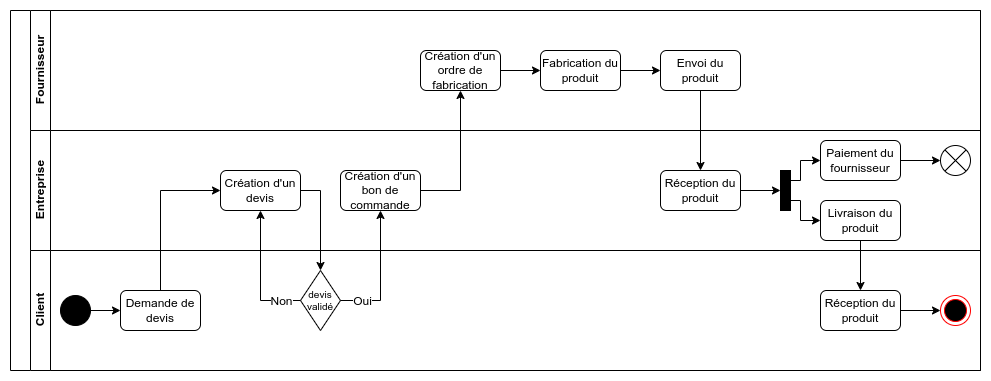

The diagram above was exported from draw.io. Its source (the exported page's mxGraphModel, read from the mxfile embedded in the PNG):
<mxGraphModel dx="1360" dy="759" grid="1" gridSize="10" guides="1" tooltips="1" connect="1" arrows="1" fold="1" page="1" pageScale="1" pageWidth="850" pageHeight="1100" math="0" shadow="0">
  <root>
    <mxCell id="0" />
    <mxCell id="1" parent="0" />
    <mxCell id="6e3d349e877b9492-1" value="" style="swimlane;html=1;childLayout=stackLayout;resizeParent=1;resizeParentMax=0;horizontal=0;startSize=20;horizontalStack=0;" parent="1" vertex="1">
      <mxGeometry x="40" y="40" width="970" height="360" as="geometry">
        <mxRectangle x="120" y="140" width="30" height="50" as="alternateBounds" />
      </mxGeometry>
    </mxCell>
    <mxCell id="6e3d349e877b9492-2" value="Fournisseur" style="swimlane;html=1;startSize=20;horizontal=0;" parent="6e3d349e877b9492-1" vertex="1">
      <mxGeometry x="20" width="950" height="120" as="geometry" />
    </mxCell>
    <mxCell id="6e3d349e877b9492-25" style="edgeStyle=orthogonalEdgeStyle;rounded=0;html=1;exitX=1;exitY=0.5;entryX=0;entryY=0.5;jettySize=auto;orthogonalLoop=1;fontSize=12;" parent="6e3d349e877b9492-2" source="6e3d349e877b9492-21" target="6e3d349e877b9492-24" edge="1">
      <mxGeometry relative="1" as="geometry" />
    </mxCell>
    <mxCell id="6e3d349e877b9492-21" value="Création d'un ordre de fabrication" style="rounded=1;whiteSpace=wrap;html=1;fillColor=#FFFFFF;" parent="6e3d349e877b9492-2" vertex="1">
      <mxGeometry x="390" y="40" width="80" height="40" as="geometry" />
    </mxCell>
    <mxCell id="6e3d349e877b9492-27" style="edgeStyle=orthogonalEdgeStyle;rounded=0;html=1;exitX=1;exitY=0.5;entryX=0;entryY=0.5;jettySize=auto;orthogonalLoop=1;fontSize=12;" parent="6e3d349e877b9492-2" source="6e3d349e877b9492-24" target="6e3d349e877b9492-26" edge="1">
      <mxGeometry relative="1" as="geometry" />
    </mxCell>
    <mxCell id="6e3d349e877b9492-24" value="Fabrication du produit" style="rounded=1;whiteSpace=wrap;html=1;fillColor=#FFFFFF;" parent="6e3d349e877b9492-2" vertex="1">
      <mxGeometry x="510" y="40" width="80" height="40" as="geometry" />
    </mxCell>
    <mxCell id="6e3d349e877b9492-26" value="Envoi du produit" style="rounded=1;whiteSpace=wrap;html=1;fillColor=#FFFFFF;" parent="6e3d349e877b9492-2" vertex="1">
      <mxGeometry x="630" y="40" width="80" height="40" as="geometry" />
    </mxCell>
    <mxCell id="6e3d349e877b9492-3" value="Entreprise" style="swimlane;html=1;startSize=20;horizontal=0;" parent="6e3d349e877b9492-1" vertex="1">
      <mxGeometry x="20" y="120" width="950" height="120" as="geometry" />
    </mxCell>
    <mxCell id="6e3d349e877b9492-10" value="Création d'un devis" style="rounded=1;whiteSpace=wrap;html=1;fillColor=#FFFFFF;" parent="6e3d349e877b9492-3" vertex="1">
      <mxGeometry x="190" y="40" width="80" height="40" as="geometry" />
    </mxCell>
    <mxCell id="6e3d349e877b9492-17" value="Création d'un bon de commande" style="rounded=1;whiteSpace=wrap;html=1;fillColor=#FFFFFF;" parent="6e3d349e877b9492-3" vertex="1">
      <mxGeometry x="310" y="40" width="80" height="40" as="geometry" />
    </mxCell>
    <mxCell id="6e3d349e877b9492-31" style="edgeStyle=orthogonalEdgeStyle;rounded=0;html=1;exitX=1;exitY=0.5;entryX=0;entryY=0.5;jettySize=auto;orthogonalLoop=1;fontSize=12;" parent="6e3d349e877b9492-3" source="6e3d349e877b9492-28" target="6e3d349e877b9492-30" edge="1">
      <mxGeometry relative="1" as="geometry" />
    </mxCell>
    <mxCell id="6e3d349e877b9492-28" value="Réception du produit" style="rounded=1;whiteSpace=wrap;html=1;fillColor=#FFFFFF;" parent="6e3d349e877b9492-3" vertex="1">
      <mxGeometry x="630" y="40" width="80" height="40" as="geometry" />
    </mxCell>
    <mxCell id="6e3d349e877b9492-33" style="edgeStyle=orthogonalEdgeStyle;rounded=0;html=1;exitX=1;exitY=0.25;entryX=0;entryY=0.5;jettySize=auto;orthogonalLoop=1;fontSize=12;" parent="6e3d349e877b9492-3" source="6e3d349e877b9492-30" target="6e3d349e877b9492-32" edge="1">
      <mxGeometry relative="1" as="geometry">
        <Array as="points">
          <mxPoint x="770" y="50" />
          <mxPoint x="770" y="30" />
        </Array>
      </mxGeometry>
    </mxCell>
    <mxCell id="6e3d349e877b9492-35" style="edgeStyle=orthogonalEdgeStyle;rounded=0;html=1;exitX=1;exitY=0.75;entryX=0;entryY=0.5;jettySize=auto;orthogonalLoop=1;fontSize=12;" parent="6e3d349e877b9492-3" source="6e3d349e877b9492-30" target="6e3d349e877b9492-34" edge="1">
      <mxGeometry relative="1" as="geometry">
        <Array as="points">
          <mxPoint x="770" y="70" />
          <mxPoint x="770" y="90" />
        </Array>
      </mxGeometry>
    </mxCell>
    <mxCell id="6e3d349e877b9492-30" value="" style="rounded=0;whiteSpace=wrap;html=1;fillColor=#000000;fontSize=12;" parent="6e3d349e877b9492-3" vertex="1">
      <mxGeometry x="750" y="40" width="10" height="40" as="geometry" />
    </mxCell>
    <mxCell id="6e3d349e877b9492-32" value="Paiement du fournisseur" style="rounded=1;whiteSpace=wrap;html=1;fillColor=#FFFFFF;" parent="6e3d349e877b9492-3" vertex="1">
      <mxGeometry x="790" y="10" width="80" height="40" as="geometry" />
    </mxCell>
    <mxCell id="6e3d349e877b9492-34" value="Livraison du produit" style="rounded=1;whiteSpace=wrap;html=1;fillColor=#FFFFFF;" parent="6e3d349e877b9492-3" vertex="1">
      <mxGeometry x="790" y="70" width="80" height="40" as="geometry" />
    </mxCell>
    <mxCell id="6e3d349e877b9492-4" value="Client" style="swimlane;html=1;startSize=20;horizontal=0;" parent="6e3d349e877b9492-1" vertex="1">
      <mxGeometry x="20" y="240" width="950" height="120" as="geometry" />
    </mxCell>
    <mxCell id="6e3d349e877b9492-5" value="" style="ellipse;whiteSpace=wrap;html=1;aspect=fixed;fillColor=#000000;" parent="6e3d349e877b9492-4" vertex="1">
      <mxGeometry x="30" y="45" width="30" height="30" as="geometry" />
    </mxCell>
    <mxCell id="6e3d349e877b9492-12" value="devis validé" style="rhombus;whiteSpace=wrap;html=1;fillColor=#FFFFFF;fontSize=10;" parent="6e3d349e877b9492-4" vertex="1">
      <mxGeometry x="270" y="20" width="40" height="60" as="geometry" />
    </mxCell>
    <mxCell id="6e3d349e877b9492-50" style="edgeStyle=orthogonalEdgeStyle;rounded=0;html=1;exitX=1;exitY=0.5;entryX=0;entryY=0.5;jettySize=auto;orthogonalLoop=1;fontSize=12;" parent="6e3d349e877b9492-4" source="6e3d349e877b9492-36" target="6e3d349e877b9492-6" edge="1">
      <mxGeometry relative="1" as="geometry" />
    </mxCell>
    <mxCell id="6e3d349e877b9492-36" value="Réception du produit" style="rounded=1;whiteSpace=wrap;html=1;fillColor=#FFFFFF;" parent="6e3d349e877b9492-4" vertex="1">
      <mxGeometry x="790" y="40" width="80" height="40" as="geometry" />
    </mxCell>
    <mxCell id="6e3d349e877b9492-6" value="" style="ellipse;html=1;shape=endState;fillColor=#000000;strokeColor=#ff0000;" parent="6e3d349e877b9492-4" vertex="1">
      <mxGeometry x="910" y="45" width="30" height="30" as="geometry" />
    </mxCell>
    <mxCell id="6e3d349e877b9492-7" value="Demande de devis" style="rounded=1;whiteSpace=wrap;html=1;fillColor=#FFFFFF;" parent="6e3d349e877b9492-4" vertex="1">
      <mxGeometry x="90" y="40" width="80" height="40" as="geometry" />
    </mxCell>
    <mxCell id="6e3d349e877b9492-8" style="edgeStyle=orthogonalEdgeStyle;rounded=0;html=1;jettySize=auto;orthogonalLoop=1;" parent="6e3d349e877b9492-4" source="6e3d349e877b9492-5" target="6e3d349e877b9492-7" edge="1">
      <mxGeometry relative="1" as="geometry" />
    </mxCell>
    <mxCell id="6e3d349e877b9492-13" style="edgeStyle=orthogonalEdgeStyle;rounded=0;html=1;exitX=1;exitY=0.5;entryX=0.5;entryY=0;jettySize=auto;orthogonalLoop=1;fontSize=10;" parent="6e3d349e877b9492-1" source="6e3d349e877b9492-10" target="6e3d349e877b9492-12" edge="1">
      <mxGeometry relative="1" as="geometry" />
    </mxCell>
    <mxCell id="6e3d349e877b9492-14" style="edgeStyle=orthogonalEdgeStyle;rounded=0;html=1;exitX=0;exitY=0.5;entryX=0.5;entryY=1;jettySize=auto;orthogonalLoop=1;fontSize=10;" parent="6e3d349e877b9492-1" source="6e3d349e877b9492-12" target="6e3d349e877b9492-10" edge="1">
      <mxGeometry relative="1" as="geometry" />
    </mxCell>
    <mxCell id="6e3d349e877b9492-15" value="Non" style="text;html=1;resizable=0;points=[];align=center;verticalAlign=middle;labelBackgroundColor=#ffffff;fontSize=12;" parent="6e3d349e877b9492-14" vertex="1" connectable="0">
      <mxGeometry x="-0.5077" y="1" relative="1" as="geometry">
        <mxPoint x="12" y="-1" as="offset" />
      </mxGeometry>
    </mxCell>
    <mxCell id="6e3d349e877b9492-18" style="edgeStyle=orthogonalEdgeStyle;rounded=0;html=1;exitX=1;exitY=0.5;entryX=0.5;entryY=1;jettySize=auto;orthogonalLoop=1;fontSize=12;" parent="6e3d349e877b9492-1" source="6e3d349e877b9492-12" target="6e3d349e877b9492-17" edge="1">
      <mxGeometry relative="1" as="geometry" />
    </mxCell>
    <mxCell id="6e3d349e877b9492-19" value="Oui" style="text;html=1;resizable=0;points=[];align=center;verticalAlign=middle;labelBackgroundColor=#ffffff;fontSize=12;" parent="6e3d349e877b9492-18" vertex="1" connectable="0">
      <mxGeometry x="-0.5231" relative="1" as="geometry">
        <mxPoint x="-10" as="offset" />
      </mxGeometry>
    </mxCell>
    <mxCell id="6e3d349e877b9492-22" style="edgeStyle=orthogonalEdgeStyle;rounded=0;html=1;exitX=1;exitY=0.5;entryX=0.5;entryY=1;jettySize=auto;orthogonalLoop=1;fontSize=12;" parent="6e3d349e877b9492-1" source="6e3d349e877b9492-17" target="6e3d349e877b9492-21" edge="1">
      <mxGeometry relative="1" as="geometry" />
    </mxCell>
    <mxCell id="6e3d349e877b9492-29" style="edgeStyle=orthogonalEdgeStyle;rounded=0;html=1;exitX=0.5;exitY=1;entryX=0.5;entryY=0;jettySize=auto;orthogonalLoop=1;fontSize=12;" parent="6e3d349e877b9492-1" source="6e3d349e877b9492-26" target="6e3d349e877b9492-28" edge="1">
      <mxGeometry relative="1" as="geometry" />
    </mxCell>
    <mxCell id="6e3d349e877b9492-37" style="edgeStyle=orthogonalEdgeStyle;rounded=0;html=1;exitX=0.5;exitY=1;entryX=0.5;entryY=0;jettySize=auto;orthogonalLoop=1;fontSize=12;" parent="6e3d349e877b9492-1" source="6e3d349e877b9492-34" target="6e3d349e877b9492-36" edge="1">
      <mxGeometry relative="1" as="geometry" />
    </mxCell>
    <mxCell id="6e3d349e877b9492-11" style="edgeStyle=orthogonalEdgeStyle;rounded=0;html=1;exitX=0.5;exitY=0;entryX=0;entryY=0.5;jettySize=auto;orthogonalLoop=1;exitDx=0;exitDy=0;" parent="6e3d349e877b9492-1" source="6e3d349e877b9492-7" target="6e3d349e877b9492-10" edge="1">
      <mxGeometry relative="1" as="geometry">
        <mxPoint x="180" y="180" as="sourcePoint" />
      </mxGeometry>
    </mxCell>
    <mxCell id="6e3d349e877b9492-41" value="" style="group" parent="1" vertex="1" connectable="0">
      <mxGeometry x="970" y="175" width="30" height="30" as="geometry" />
    </mxCell>
    <mxCell id="6e3d349e877b9492-38" value="" style="ellipse;whiteSpace=wrap;html=1;aspect=fixed;fillColor=#FFFFFF;fontSize=12;" parent="6e3d349e877b9492-41" vertex="1">
      <mxGeometry width="30" height="30" as="geometry" />
    </mxCell>
    <mxCell id="6e3d349e877b9492-39" value="" style="endArrow=none;html=1;fontSize=12;entryX=1;entryY=0;exitX=0;exitY=1;" parent="6e3d349e877b9492-41" source="6e3d349e877b9492-38" target="6e3d349e877b9492-38" edge="1">
      <mxGeometry width="50" height="50" relative="1" as="geometry">
        <mxPoint x="30" y="50" as="sourcePoint" />
        <mxPoint x="80" as="targetPoint" />
      </mxGeometry>
    </mxCell>
    <mxCell id="6e3d349e877b9492-40" value="" style="endArrow=none;html=1;fontSize=12;entryX=0;entryY=0;exitX=1;exitY=1;" parent="6e3d349e877b9492-41" source="6e3d349e877b9492-38" target="6e3d349e877b9492-38" edge="1">
      <mxGeometry width="50" height="50" relative="1" as="geometry">
        <mxPoint x="14.333333333333371" y="35.66666666666663" as="sourcePoint" />
        <mxPoint x="35.66666666666663" y="14.333333333333371" as="targetPoint" />
      </mxGeometry>
    </mxCell>
    <mxCell id="6e3d349e877b9492-49" style="edgeStyle=orthogonalEdgeStyle;rounded=0;html=1;exitX=1;exitY=0.5;entryX=0;entryY=0.5;jettySize=auto;orthogonalLoop=1;fontSize=12;" parent="1" source="6e3d349e877b9492-32" target="6e3d349e877b9492-38" edge="1">
      <mxGeometry relative="1" as="geometry" />
    </mxCell>
  </root>
</mxGraphModel>